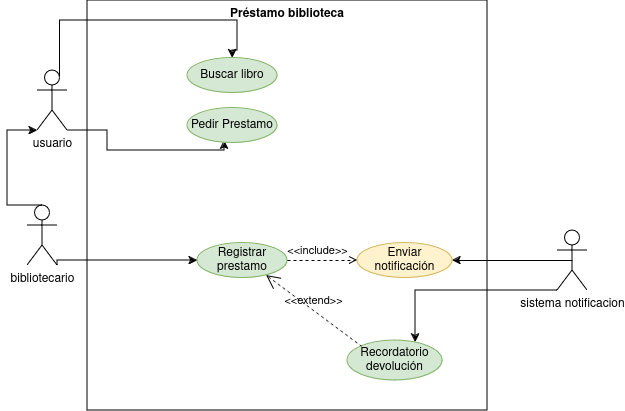

The diagram above was exported from draw.io. Its source (the exported page's mxGraphModel, read from the mxfile embedded in the PNG):
<mxGraphModel dx="1434" dy="754" grid="1" gridSize="10" guides="1" tooltips="1" connect="1" arrows="1" fold="1" page="1" pageScale="1" pageWidth="827" pageHeight="1169" math="0" shadow="0">
  <root>
    <mxCell id="0" />
    <mxCell id="1" parent="0" />
    <mxCell id="HFn77YV20ySGUaIbf4O2-18" value="Préstamo biblioteca" style="shape=rect;html=1;verticalAlign=top;fontStyle=1;whiteSpace=wrap;align=center;fillColor=none;" vertex="1" parent="1">
      <mxGeometry x="250" y="60" width="400" height="410" as="geometry" />
    </mxCell>
    <mxCell id="HFn77YV20ySGUaIbf4O2-12" style="edgeStyle=orthogonalEdgeStyle;rounded=0;orthogonalLoop=1;jettySize=auto;html=1;exitX=0.5;exitY=0.5;exitDx=0;exitDy=0;exitPerimeter=0;entryX=1;entryY=0.5;entryDx=0;entryDy=0;" edge="1" parent="1" source="C_g7VO4HGvQzsPacIMcH-8" target="C_g7VO4HGvQzsPacIMcH-34">
      <mxGeometry relative="1" as="geometry" />
    </mxCell>
    <mxCell id="HFn77YV20ySGUaIbf4O2-16" style="edgeStyle=orthogonalEdgeStyle;rounded=0;orthogonalLoop=1;jettySize=auto;html=1;exitX=0;exitY=1;exitDx=0;exitDy=0;exitPerimeter=0;" edge="1" parent="1" source="C_g7VO4HGvQzsPacIMcH-8" target="HFn77YV20ySGUaIbf4O2-2">
      <mxGeometry relative="1" as="geometry">
        <Array as="points">
          <mxPoint x="578" y="350" />
        </Array>
      </mxGeometry>
    </mxCell>
    <mxCell id="C_g7VO4HGvQzsPacIMcH-8" value="sistema notificacion" style="shape=umlActor;html=1;verticalLabelPosition=bottom;verticalAlign=top;align=center;rounded=0;labelBackgroundColor=none;" parent="1" vertex="1">
      <mxGeometry x="720" y="290" width="30" height="60" as="geometry" />
    </mxCell>
    <mxCell id="HFn77YV20ySGUaIbf4O2-5" style="edgeStyle=orthogonalEdgeStyle;rounded=0;orthogonalLoop=1;jettySize=auto;html=1;exitX=1;exitY=1;exitDx=0;exitDy=0;exitPerimeter=0;entryX=0.411;entryY=0.929;entryDx=0;entryDy=0;entryPerimeter=0;" edge="1" parent="1" source="C_g7VO4HGvQzsPacIMcH-9" target="C_g7VO4HGvQzsPacIMcH-23">
      <mxGeometry relative="1" as="geometry">
        <Array as="points">
          <mxPoint x="270" y="190" />
          <mxPoint x="270" y="210" />
          <mxPoint x="387" y="210" />
        </Array>
      </mxGeometry>
    </mxCell>
    <mxCell id="C_g7VO4HGvQzsPacIMcH-9" value="&lt;div&gt;usuario&lt;/div&gt;&lt;div&gt;&lt;br&gt;&lt;/div&gt;" style="shape=umlActor;html=1;verticalLabelPosition=bottom;verticalAlign=top;align=center;rounded=0;labelBackgroundColor=none;" parent="1" vertex="1">
      <mxGeometry x="200" y="130" width="30" height="60" as="geometry" />
    </mxCell>
    <mxCell id="C_g7VO4HGvQzsPacIMcH-19" value="&lt;div&gt;Buscar libro&lt;/div&gt;" style="ellipse;whiteSpace=wrap;html=1;rounded=0;labelBackgroundColor=none;fillColor=#d5e8d4;strokeColor=#82b366;" parent="1" vertex="1">
      <mxGeometry x="350" y="117.5" width="90" height="35" as="geometry" />
    </mxCell>
    <mxCell id="C_g7VO4HGvQzsPacIMcH-23" value="&lt;div&gt;Pedir Prestamo&lt;br&gt;&lt;/div&gt;" style="ellipse;whiteSpace=wrap;html=1;rounded=0;labelBackgroundColor=none;fillColor=#d5e8d4;strokeColor=#82b366;" parent="1" vertex="1">
      <mxGeometry x="350" y="167.5" width="90" height="35" as="geometry" />
    </mxCell>
    <mxCell id="C_g7VO4HGvQzsPacIMcH-24" value="&lt;div&gt;Registrar prestamo&lt;br&gt;&lt;/div&gt;" style="ellipse;whiteSpace=wrap;html=1;rounded=0;labelBackgroundColor=none;fillColor=#d5e8d4;strokeColor=#82b366;" parent="1" vertex="1">
      <mxGeometry x="360" y="302.5" width="90" height="35" as="geometry" />
    </mxCell>
    <mxCell id="C_g7VO4HGvQzsPacIMcH-34" value="Enviar notificación" style="ellipse;whiteSpace=wrap;html=1;rounded=0;labelBackgroundColor=none;fillColor=#fff2cc;strokeColor=#d6b656;" parent="1" vertex="1">
      <mxGeometry x="520" y="302.5" width="95" height="35" as="geometry" />
    </mxCell>
    <mxCell id="HFn77YV20ySGUaIbf4O2-7" style="edgeStyle=orthogonalEdgeStyle;rounded=0;orthogonalLoop=1;jettySize=auto;html=1;exitX=0.5;exitY=0;exitDx=0;exitDy=0;exitPerimeter=0;" edge="1" parent="1" source="C_g7VO4HGvQzsPacIMcH-36" target="C_g7VO4HGvQzsPacIMcH-9">
      <mxGeometry relative="1" as="geometry">
        <Array as="points">
          <mxPoint x="170" y="265" />
          <mxPoint x="170" y="190" />
        </Array>
      </mxGeometry>
    </mxCell>
    <mxCell id="HFn77YV20ySGUaIbf4O2-9" style="edgeStyle=orthogonalEdgeStyle;rounded=0;orthogonalLoop=1;jettySize=auto;html=1;exitX=1;exitY=1;exitDx=0;exitDy=0;exitPerimeter=0;entryX=0;entryY=0.5;entryDx=0;entryDy=0;" edge="1" parent="1" source="C_g7VO4HGvQzsPacIMcH-36" target="C_g7VO4HGvQzsPacIMcH-24">
      <mxGeometry relative="1" as="geometry">
        <Array as="points">
          <mxPoint x="220" y="320" />
        </Array>
      </mxGeometry>
    </mxCell>
    <mxCell id="C_g7VO4HGvQzsPacIMcH-36" value="&lt;div&gt;bibliotecario&lt;/div&gt;&lt;div&gt;&lt;br&gt;&lt;/div&gt;" style="shape=umlActor;html=1;verticalLabelPosition=bottom;verticalAlign=top;align=center;rounded=0;labelBackgroundColor=none;" parent="1" vertex="1">
      <mxGeometry x="190" y="265" width="30" height="60" as="geometry" />
    </mxCell>
    <mxCell id="HFn77YV20ySGUaIbf4O2-2" value="Recordatorio devolución" style="ellipse;whiteSpace=wrap;html=1;rounded=0;labelBackgroundColor=none;fillColor=#d5e8d4;strokeColor=#82b366;" vertex="1" parent="1">
      <mxGeometry x="510" y="400" width="95" height="40" as="geometry" />
    </mxCell>
    <mxCell id="HFn77YV20ySGUaIbf4O2-6" style="edgeStyle=orthogonalEdgeStyle;rounded=0;orthogonalLoop=1;jettySize=auto;html=1;exitX=0.75;exitY=0.1;exitDx=0;exitDy=0;exitPerimeter=0;entryX=0.5;entryY=0;entryDx=0;entryDy=0;" edge="1" parent="1" source="C_g7VO4HGvQzsPacIMcH-9" target="C_g7VO4HGvQzsPacIMcH-19">
      <mxGeometry relative="1" as="geometry">
        <Array as="points">
          <mxPoint x="223" y="80" />
          <mxPoint x="400" y="80" />
          <mxPoint x="400" y="110" />
          <mxPoint x="395" y="110" />
        </Array>
      </mxGeometry>
    </mxCell>
    <mxCell id="HFn77YV20ySGUaIbf4O2-15" value="&amp;lt;&amp;lt;include&amp;gt;&amp;gt;" style="edgeStyle=none;html=1;endArrow=open;verticalAlign=bottom;dashed=1;labelBackgroundColor=none;rounded=0;exitX=1;exitY=0.5;exitDx=0;exitDy=0;" edge="1" parent="1" source="C_g7VO4HGvQzsPacIMcH-24">
      <mxGeometry x="-0.1429" width="160" relative="1" as="geometry">
        <mxPoint x="440" y="320" as="sourcePoint" />
        <mxPoint x="520" y="320" as="targetPoint" />
        <mxPoint as="offset" />
      </mxGeometry>
    </mxCell>
    <mxCell id="HFn77YV20ySGUaIbf4O2-17" value="&amp;lt;&amp;lt;extend&amp;gt;&amp;gt;" style="edgeStyle=none;html=1;startArrow=open;endArrow=none;startSize=12;verticalAlign=bottom;dashed=1;labelBackgroundColor=none;rounded=0;exitX=0.767;exitY=0.929;exitDx=0;exitDy=0;exitPerimeter=0;entryX=0;entryY=0;entryDx=0;entryDy=0;" edge="1" parent="1" source="C_g7VO4HGvQzsPacIMcH-24" target="HFn77YV20ySGUaIbf4O2-2">
      <mxGeometry width="160" relative="1" as="geometry">
        <mxPoint x="380" y="400" as="sourcePoint" />
        <mxPoint x="540" y="400" as="targetPoint" />
      </mxGeometry>
    </mxCell>
  </root>
</mxGraphModel>